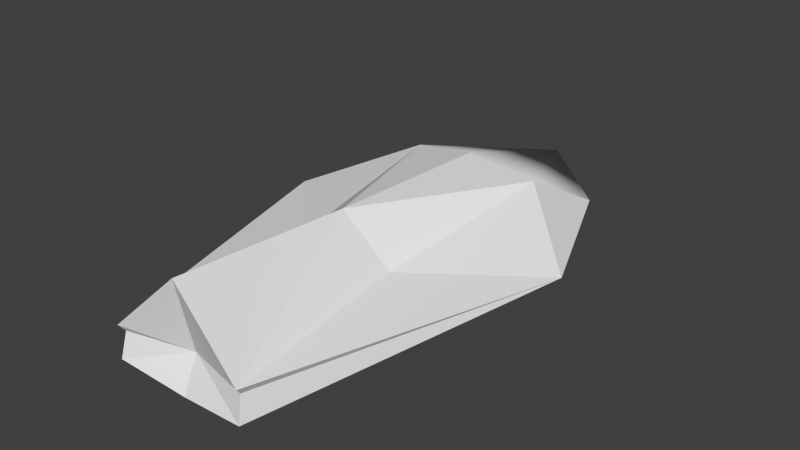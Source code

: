 # Source: Model.blend  (saved by Blender 2.69.0; exported with 4.5.12 LTS)
import bpy
from mathutils import Matrix  # noqa: F401  (used for matrix-valued properties, if any)

bpy.ops.wm.read_factory_settings(use_empty=True)
scene = bpy.context.scene
scene.name = 'Scene'

# ---- collections
col_collection_1 = bpy.data.collections.new('Collection 1'); scene.collection.children.link(col_collection_1)

# ---- world
world_world = bpy.data.worlds.new('World'); scene.world = world_world
world_world.color = (0.05088, 0.05088, 0.05088)
world_world.use_sun_shadow = False
world_world.sun_shadow_jitter_overblur = 0.0
world_world.cycles.sampling_method = 'MANUAL'
world_world.cycles.sample_map_resolution = 256

# ---- meshes
me_cube = bpy.data.meshes.new('Cube')
me_cube.from_pydata([(5.96e-08, 1.192e-07, -1.0), (-1.192e-07, -1.788e-07, 1.304), (1.25, 0.3174, 0.0), (-2.98e-07, -0.4939, 0.0), (-1.25, 0.3174, 0.0), (2.235e-07, 1.0, 0.0), (0.75, -5.96e-08, -0.75), (1.602e-07, 0.75, -0.75), (0.75, 0.75, 0.0), (-8.941e-08, -0.5389, -0.75), (0.5368, -0.5389, 0.0), (-0.75, 2.161e-07, -0.75), (-0.5368, -0.5389, 0.0), (-0.75, 0.75, 0.0), (0.4216, -2.93e-07, 0.3504), (1.602e-07, 0.531, 1.116), (-3.576e-07, -0.5389, 1.591), (-0.4216, -1.244e-08, 0.3504), (0.5556, 0.5556, -0.5556), (0.5556, -0.5556, -0.5556), (-0.5556, -0.5556, -0.5556), (-0.5556, 0.5556, -0.5556), (0.5556, 0.5556, 0.823), (0.5556, -0.5556, 0.1559), (-0.5556, -0.5556, 0.1559), (-0.5556, 0.5556, 0.823)], [], [(0, 7, 18, 6), (0, 6, 19, 9), (0, 9, 20, 11), (0, 11, 21, 7), (1, 14, 22, 15), (1, 15, 25, 17), (1, 17, 24, 16), (1, 16, 23, 14), (2, 6, 18, 8), (2, 8, 22, 14), (2, 14, 23, 10), (2, 10, 19, 6), (3, 9, 19, 10), (3, 10, 23, 16), (3, 16, 24, 12), (3, 12, 20, 9), (4, 11, 20, 12), (4, 12, 24, 17), (4, 17, 25, 13), (4, 13, 21, 11), (5, 15, 22, 8), (5, 8, 18, 7), (5, 7, 21, 13), (5, 13, 25, 15)])
me_cube.polygons.foreach_set('use_smooth', [0, 0, 0, 0, 0, 0, 0, 0, 0, 0, 0, 0, 0, 0, 0, 0, 0, 0, 0, 0, 1, 0, 0, 1])
_uv = me_cube.uv_layers.new(name='UVMap')
_uv.uv.foreach_set('vector', [0.4734, 0.4002, 0.3465, 0.4623, 0.3186, 0.3448, 0.4061, 0.2662, 0.205, 0.4031, 0.174, 0.5301, 0.06644, 0.5066, 0.09308, 0.4123, 0.205, 0.4031, 0.09308, 0.4123, 0.06645, 0.301, 0.174, 0.2526, 0.4734, 0.4002, 0.4664, 0.5199, 0.3633, 0.5328, 0.3465, 0.4623, 0.5778, 0.3804, 0.591, 0.02402, 0.6914, 0.126, 0.6997, 0.2016, 0.5953, 0.7609, 0.4734, 0.582, 0.4816, 0.5065, 0.5821, 0.4045, 0.5953, 0.7609, 0.5821, 0.4045, 0.6996, 0.3804, 0.6997, 0.7131, 0.5778, 0.3804, 0.4734, 0.3327, 0.4735, 0.0, 0.591, 0.02402, 0.2876, 0.0, 0.4061, 0.2662, 0.3186, 0.3448, 0.205, 0.314, 0.8695, 0.7777, 0.8566, 0.9422, 0.6998, 0.9951, 0.7378, 0.857, 0.8695, 0.7777, 0.7378, 0.857, 0.6997, 0.7433, 0.7417, 0.7321, 0.02682, 0.7402, 0.0, 0.5158, 0.06644, 0.5066, 0.174, 0.5301, 0.00677, 0.3753, 0.09308, 0.4123, 0.06644, 0.5066, 0.0, 0.5158, 0.4466, 0.6673, 0.4059, 0.802, 0.3951, 0.7553, 0.2466, 0.5332, 0.4466, 0.6673, 0.2466, 0.5332, 0.445, 0.5559, 0.4734, 0.5328, 0.00677, 0.3753, 9.331e-06, 0.2382, 0.06645, 0.301, 0.09308, 0.4123, 0.02685, 0.0, 0.174, 0.2526, 0.06645, 0.301, 9.331e-06, 0.2382, 0.8303, 0.242, 0.958, 0.1964, 1.0, 0.2077, 0.9619, 0.3214, 0.8303, 0.242, 0.9619, 0.3214, 0.9999, 0.4594, 0.8431, 0.4066, 0.7003, 0.4594, 0.7109, 0.1535, 0.8016, 0.126, 0.8204, 0.199, 0.9023, 0.5811, 0.6997, 0.5566, 0.735, 0.4745, 0.9022, 0.4594, 0.2053, 0.4639, 0.205, 0.314, 0.3186, 0.3448, 0.3465, 0.4623, 0.6997, 0.0, 0.8303, 0.00941, 0.8016, 0.126, 0.7109, 0.1535, 0.9023, 0.5811, 0.8725, 0.7321, 0.713, 0.6765, 0.6997, 0.5566])
_ca = me_cube.color_attributes.new('Col', 'BYTE_COLOR', 'CORNER')
_ca.data.foreach_set('color', [1.0, 1.0, 1.0, 1.0, 1.0, 1.0, 1.0, 1.0, 1.0, 1.0, 1.0, 1.0, 1.0, 1.0, 1.0, 1.0, 1.0, 1.0, 1.0, 1.0, 1.0, 1.0, 1.0, 1.0, 1.0, 1.0, 1.0, 1.0, 1.0, 1.0, 1.0, 1.0, 1.0, 1.0, 1.0, 1.0, 1.0, 1.0, 1.0, 1.0, 1.0, 1.0, 1.0, 1.0, 1.0, 1.0, 1.0, 1.0, 1.0, 1.0, 1.0, 1.0, 1.0, 1.0, 1.0, 1.0, 1.0, 1.0, 1.0, 1.0, 1.0, 1.0, 1.0, 1.0, 1.0, 1.0, 1.0, 1.0, 1.0, 1.0, 1.0, 1.0, 1.0, 1.0, 1.0, 1.0, 1.0, 1.0, 1.0, 1.0, 1.0, 1.0, 1.0, 1.0, 1.0, 1.0, 1.0, 1.0, 1.0, 1.0, 1.0, 1.0, 1.0, 1.0, 1.0, 1.0, 1.0, 1.0, 1.0, 1.0, 1.0, 1.0, 1.0, 1.0, 1.0, 1.0, 1.0, 1.0, 1.0, 1.0, 1.0, 1.0, 1.0, 1.0, 1.0, 1.0, 1.0, 1.0, 1.0, 1.0, 1.0, 1.0, 1.0, 1.0, 1.0, 1.0, 1.0, 1.0, 1.0, 1.0, 1.0, 1.0, 1.0, 1.0, 1.0, 1.0, 1.0, 1.0, 1.0, 1.0, 1.0, 1.0, 1.0, 1.0, 1.0, 1.0, 1.0, 1.0, 1.0, 1.0, 1.0, 1.0, 1.0, 1.0, 1.0, 1.0, 1.0, 1.0, 1.0, 1.0, 1.0, 1.0, 1.0, 1.0, 1.0, 1.0, 1.0, 1.0, 1.0, 1.0, 1.0, 1.0, 1.0, 1.0, 1.0, 1.0, 1.0, 1.0, 1.0, 1.0, 1.0, 1.0, 1.0, 1.0, 1.0, 1.0, 1.0, 1.0, 1.0, 1.0, 1.0, 1.0, 1.0, 1.0, 1.0, 1.0, 1.0, 1.0, 1.0, 1.0, 1.0, 1.0, 1.0, 1.0, 1.0, 1.0, 1.0, 1.0, 1.0, 1.0, 1.0, 1.0, 1.0, 1.0, 1.0, 1.0, 1.0, 1.0, 1.0, 1.0, 1.0, 1.0, 1.0, 1.0, 1.0, 1.0, 1.0, 1.0, 1.0, 1.0, 1.0, 1.0, 1.0, 1.0, 1.0, 1.0, 1.0, 1.0, 1.0, 1.0, 1.0, 1.0, 1.0, 1.0, 1.0, 1.0, 1.0, 1.0, 1.0, 1.0, 1.0, 1.0, 1.0, 1.0, 1.0, 1.0, 1.0, 1.0, 1.0, 1.0, 1.0, 1.0, 1.0, 1.0, 1.0, 1.0, 1.0, 1.0, 1.0, 1.0, 1.0, 1.0, 1.0, 1.0, 1.0, 1.0, 1.0, 1.0, 1.0, 1.0, 1.0, 1.0, 1.0, 1.0, 1.0, 1.0, 1.0, 1.0, 1.0, 1.0, 1.0, 1.0, 1.0, 1.0, 1.0, 1.0, 1.0, 1.0, 1.0, 1.0, 1.0, 1.0, 1.0, 1.0, 1.0, 1.0, 1.0, 1.0, 1.0, 1.0, 1.0, 1.0, 1.0, 1.0, 1.0, 1.0, 1.0, 1.0, 1.0, 1.0, 1.0, 1.0, 1.0, 1.0, 1.0, 1.0, 1.0, 1.0, 1.0, 1.0, 1.0, 1.0, 1.0, 1.0, 1.0, 1.0, 1.0, 1.0, 1.0, 1.0, 1.0, 1.0, 1.0, 1.0, 1.0, 1.0, 1.0, 1.0, 1.0, 1.0, 1.0, 1.0, 1.0, 1.0, 1.0, 1.0, 1.0, 1.0, 1.0, 1.0, 1.0, 1.0, 1.0, 1.0, 1.0, 1.0, 1.0, 1.0, 1.0, 1.0, 1.0, 1.0, 1.0, 1.0, 1.0, 1.0, 1.0, 1.0, 1.0, 1.0, 1.0, 1.0, 1.0, 1.0])
me_cube.use_remesh_preserve_volume = False
me_cube.use_remesh_preserve_attributes = False
me_cube.use_mirror_vertex_groups = False
me_cube.update()

# ---- objects
ob_cube = bpy.data.objects.new('Cube', me_cube)

# ---- transforms, parenting, visibility, modifiers, constraints
ob_cube.location = (0.0, 0.0, 0.0)
ob_cube.scale = (1.0, 2.776, 0.3676)
ob_cube.lock_rotations_4d = False
ob_cube.empty_display_type = 'ARROWS'
ob_cube.lineart.crease_threshold = 0.0

# ---- collection membership
col_collection_1.objects.link(ob_cube)

# ---- scene / render settings (as saved in the file)
scene.frame_start = 1; scene.frame_end = 250; scene.frame_set(1)
scene.render.engine = 'BLENDER_EEVEE_NEXT'
scene.render.image_settings.color_mode = 'RGB'
scene.render.image_settings.compression = 90
scene.render.resolution_percentage = 50
scene.render.dither_intensity = 0.0
scene.render.bake_margin = 2
scene.render.bake_bias = 0.0
scene.cycles.use_denoising = False
scene.cycles.samples = 10
scene.cycles.sampling_pattern = 'TABULATED_SOBOL'
scene.cycles.light_sampling_threshold = 0.0
scene.cycles.use_adaptive_sampling = False
scene.cycles.use_light_tree = False
scene.cycles.blur_glossy = 0.0
scene.cycles.volume_bounces = 1
scene.cycles.pixel_filter_type = 'GAUSSIAN'
scene.cycles.sample_clamp_indirect = 0.0
scene.view_settings.view_transform = 'Standard'
bpy.context.view_layer.update()

# ---- added for rendering (the .blend has no active camera and no usable light): camera, sun
cam_auto = bpy.data.cameras.new('AutoCamera')
cam_auto.lens = 50.0
cam_auto.sensor_width = 36.0
cam_auto.clip_end = 1000.0
ob_auto_camera = bpy.data.objects.new('AutoCamera', cam_auto)
scene.collection.objects.link(ob_auto_camera)
ob_auto_camera.location = (4.69967, -5.0228, 3.8683)
ob_auto_camera.rotation_euler = (1.09748, -7.21219e-08, 0.694738)
scene.camera = ob_auto_camera
light_auto_sun = bpy.data.lights.new('AutoSun', 'SUN')
light_auto_sun.energy = 3.0
light_auto_sun.angle = 0.0523599
ob_auto_sun = bpy.data.objects.new('AutoSun', light_auto_sun)
scene.collection.objects.link(ob_auto_sun)
ob_auto_sun.rotation_euler = (0.872665, 0.174533, 0.523599)
bpy.context.view_layer.update()
